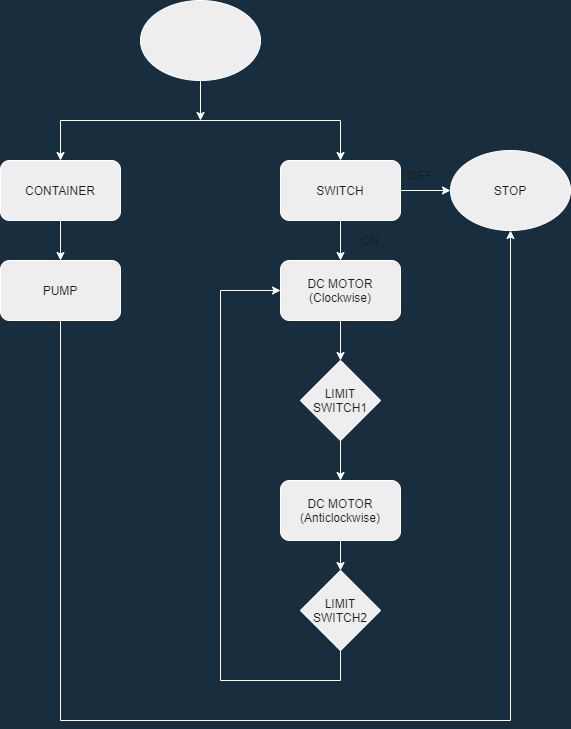

The diagram above was exported from draw.io. Its source (the exported page's mxGraphModel, read from the mxfile embedded in the PNG):
<mxGraphModel dx="1038" dy="571" grid="1" gridSize="10" guides="1" tooltips="1" connect="1" arrows="1" fold="1" page="1" pageScale="1" pageWidth="850" pageHeight="1100" background="#182E3E" math="0" shadow="0">
  <root>
    <mxCell id="0" />
    <mxCell id="1" parent="0" />
    <mxCell id="tvntngRJ95gjwy-E0IJJ-12" style="edgeStyle=orthogonalEdgeStyle;rounded=0;orthogonalLoop=1;jettySize=auto;html=1;entryX=0.5;entryY=0;entryDx=0;entryDy=0;strokeColor=#FFFFFF;labelBackgroundColor=#182E3E;fontColor=#FFFFFF;" edge="1" parent="1" source="tvntngRJ95gjwy-E0IJJ-1" target="tvntngRJ95gjwy-E0IJJ-10">
      <mxGeometry relative="1" as="geometry" />
    </mxCell>
    <mxCell id="tvntngRJ95gjwy-E0IJJ-1" value="CONTAINER" style="rounded=1;whiteSpace=wrap;html=1;fillColor=#EEEEEE;strokeColor=#FFFFFF;fontColor=#1A1A1A;" vertex="1" parent="1">
      <mxGeometry x="220" y="200" width="120" height="60" as="geometry" />
    </mxCell>
    <mxCell id="tvntngRJ95gjwy-E0IJJ-4" style="edgeStyle=orthogonalEdgeStyle;rounded=0;orthogonalLoop=1;jettySize=auto;html=1;strokeColor=#FFFFFF;labelBackgroundColor=#182E3E;fontColor=#FFFFFF;" edge="1" parent="1" source="tvntngRJ95gjwy-E0IJJ-2">
      <mxGeometry relative="1" as="geometry">
        <mxPoint x="420" y="160" as="targetPoint" />
      </mxGeometry>
    </mxCell>
    <mxCell id="tvntngRJ95gjwy-E0IJJ-2" value="" style="ellipse;whiteSpace=wrap;html=1;fillColor=#EEEEEE;strokeColor=#FFFFFF;fontColor=#1A1A1A;" vertex="1" parent="1">
      <mxGeometry x="360" y="40" width="120" height="80" as="geometry" />
    </mxCell>
    <mxCell id="tvntngRJ95gjwy-E0IJJ-5" value="" style="endArrow=none;html=1;strokeColor=#FFFFFF;labelBackgroundColor=#182E3E;fontColor=#FFFFFF;" edge="1" parent="1">
      <mxGeometry width="50" height="50" relative="1" as="geometry">
        <mxPoint x="280" y="160" as="sourcePoint" />
        <mxPoint x="560" y="160" as="targetPoint" />
      </mxGeometry>
    </mxCell>
    <mxCell id="tvntngRJ95gjwy-E0IJJ-11" style="edgeStyle=orthogonalEdgeStyle;rounded=0;orthogonalLoop=1;jettySize=auto;html=1;entryX=0.5;entryY=0;entryDx=0;entryDy=0;strokeColor=#FFFFFF;labelBackgroundColor=#182E3E;fontColor=#FFFFFF;" edge="1" parent="1" source="tvntngRJ95gjwy-E0IJJ-6" target="tvntngRJ95gjwy-E0IJJ-9">
      <mxGeometry relative="1" as="geometry" />
    </mxCell>
    <mxCell id="tvntngRJ95gjwy-E0IJJ-16" style="edgeStyle=orthogonalEdgeStyle;rounded=0;orthogonalLoop=1;jettySize=auto;html=1;strokeColor=#FFFFFF;labelBackgroundColor=#182E3E;fontColor=#FFFFFF;" edge="1" parent="1" source="tvntngRJ95gjwy-E0IJJ-6" target="tvntngRJ95gjwy-E0IJJ-17">
      <mxGeometry relative="1" as="geometry">
        <mxPoint x="680" y="230" as="targetPoint" />
      </mxGeometry>
    </mxCell>
    <mxCell id="tvntngRJ95gjwy-E0IJJ-6" value="SWITCH" style="rounded=1;whiteSpace=wrap;html=1;fillColor=#EEEEEE;strokeColor=#FFFFFF;fontColor=#1A1A1A;" vertex="1" parent="1">
      <mxGeometry x="500" y="200" width="120" height="60" as="geometry" />
    </mxCell>
    <mxCell id="tvntngRJ95gjwy-E0IJJ-7" value="" style="endArrow=classic;html=1;strokeColor=#FFFFFF;labelBackgroundColor=#182E3E;fontColor=#FFFFFF;" edge="1" parent="1" target="tvntngRJ95gjwy-E0IJJ-6">
      <mxGeometry width="50" height="50" relative="1" as="geometry">
        <mxPoint x="560" y="160" as="sourcePoint" />
        <mxPoint x="450" y="270" as="targetPoint" />
      </mxGeometry>
    </mxCell>
    <mxCell id="tvntngRJ95gjwy-E0IJJ-8" value="" style="endArrow=classic;html=1;strokeColor=#FFFFFF;labelBackgroundColor=#182E3E;fontColor=#FFFFFF;" edge="1" parent="1" target="tvntngRJ95gjwy-E0IJJ-1">
      <mxGeometry width="50" height="50" relative="1" as="geometry">
        <mxPoint x="280" y="160" as="sourcePoint" />
        <mxPoint x="450" y="270" as="targetPoint" />
      </mxGeometry>
    </mxCell>
    <mxCell id="tvntngRJ95gjwy-E0IJJ-18" style="edgeStyle=orthogonalEdgeStyle;rounded=0;orthogonalLoop=1;jettySize=auto;html=1;entryX=0.5;entryY=0;entryDx=0;entryDy=0;strokeColor=#FFFFFF;labelBackgroundColor=#182E3E;fontColor=#FFFFFF;" edge="1" parent="1" source="tvntngRJ95gjwy-E0IJJ-9" target="tvntngRJ95gjwy-E0IJJ-13">
      <mxGeometry relative="1" as="geometry" />
    </mxCell>
    <mxCell id="tvntngRJ95gjwy-E0IJJ-9" value="DC MOTOR&lt;br&gt;(Clockwise)" style="rounded=1;whiteSpace=wrap;html=1;fillColor=#EEEEEE;strokeColor=#FFFFFF;fontColor=#1A1A1A;" vertex="1" parent="1">
      <mxGeometry x="500" y="300" width="120" height="60" as="geometry" />
    </mxCell>
    <mxCell id="tvntngRJ95gjwy-E0IJJ-10" value="PUMP" style="rounded=1;whiteSpace=wrap;html=1;fillColor=#EEEEEE;strokeColor=#FFFFFF;fontColor=#1A1A1A;" vertex="1" parent="1">
      <mxGeometry x="220" y="300" width="120" height="60" as="geometry" />
    </mxCell>
    <mxCell id="tvntngRJ95gjwy-E0IJJ-19" style="edgeStyle=orthogonalEdgeStyle;rounded=0;orthogonalLoop=1;jettySize=auto;html=1;entryX=0.5;entryY=0;entryDx=0;entryDy=0;strokeColor=#FFFFFF;labelBackgroundColor=#182E3E;fontColor=#FFFFFF;" edge="1" parent="1" source="tvntngRJ95gjwy-E0IJJ-13" target="tvntngRJ95gjwy-E0IJJ-14">
      <mxGeometry relative="1" as="geometry" />
    </mxCell>
    <mxCell id="tvntngRJ95gjwy-E0IJJ-13" value="LIMIT SWITCH1" style="rhombus;whiteSpace=wrap;html=1;fillColor=#EEEEEE;strokeColor=#FFFFFF;fontColor=#1A1A1A;" vertex="1" parent="1">
      <mxGeometry x="520" y="400" width="80" height="80" as="geometry" />
    </mxCell>
    <mxCell id="tvntngRJ95gjwy-E0IJJ-20" style="edgeStyle=orthogonalEdgeStyle;rounded=0;orthogonalLoop=1;jettySize=auto;html=1;entryX=0.5;entryY=0;entryDx=0;entryDy=0;strokeColor=#FFFFFF;labelBackgroundColor=#182E3E;fontColor=#FFFFFF;" edge="1" parent="1" source="tvntngRJ95gjwy-E0IJJ-14" target="tvntngRJ95gjwy-E0IJJ-15">
      <mxGeometry relative="1" as="geometry" />
    </mxCell>
    <mxCell id="tvntngRJ95gjwy-E0IJJ-14" value="DC MOTOR&lt;br&gt;(Anticlockwise)" style="rounded=1;whiteSpace=wrap;html=1;fillColor=#EEEEEE;strokeColor=#FFFFFF;fontColor=#1A1A1A;" vertex="1" parent="1">
      <mxGeometry x="500" y="520" width="120" height="60" as="geometry" />
    </mxCell>
    <mxCell id="tvntngRJ95gjwy-E0IJJ-15" value="LIMIT SWITCH2" style="rhombus;whiteSpace=wrap;html=1;fillColor=#EEEEEE;strokeColor=#FFFFFF;fontColor=#1A1A1A;" vertex="1" parent="1">
      <mxGeometry x="520" y="610" width="80" height="80" as="geometry" />
    </mxCell>
    <mxCell id="tvntngRJ95gjwy-E0IJJ-17" value="STOP" style="ellipse;whiteSpace=wrap;html=1;fillColor=#EEEEEE;strokeColor=#FFFFFF;fontColor=#1A1A1A;" vertex="1" parent="1">
      <mxGeometry x="670" y="190" width="120" height="80" as="geometry" />
    </mxCell>
    <mxCell id="tvntngRJ95gjwy-E0IJJ-21" value="" style="endArrow=none;html=1;exitX=0.5;exitY=1;exitDx=0;exitDy=0;strokeColor=#FFFFFF;labelBackgroundColor=#182E3E;fontColor=#FFFFFF;" edge="1" parent="1" source="tvntngRJ95gjwy-E0IJJ-15">
      <mxGeometry width="50" height="50" relative="1" as="geometry">
        <mxPoint x="400" y="560" as="sourcePoint" />
        <mxPoint x="560" y="720" as="targetPoint" />
      </mxGeometry>
    </mxCell>
    <mxCell id="tvntngRJ95gjwy-E0IJJ-22" value="" style="endArrow=none;html=1;strokeColor=#FFFFFF;labelBackgroundColor=#182E3E;fontColor=#FFFFFF;" edge="1" parent="1">
      <mxGeometry width="50" height="50" relative="1" as="geometry">
        <mxPoint x="440" y="720" as="sourcePoint" />
        <mxPoint x="560" y="720" as="targetPoint" />
      </mxGeometry>
    </mxCell>
    <mxCell id="tvntngRJ95gjwy-E0IJJ-23" value="" style="endArrow=none;html=1;strokeColor=#FFFFFF;labelBackgroundColor=#182E3E;fontColor=#FFFFFF;" edge="1" parent="1">
      <mxGeometry width="50" height="50" relative="1" as="geometry">
        <mxPoint x="440" y="720" as="sourcePoint" />
        <mxPoint x="440" y="330" as="targetPoint" />
      </mxGeometry>
    </mxCell>
    <mxCell id="tvntngRJ95gjwy-E0IJJ-24" value="" style="endArrow=classic;html=1;entryX=0;entryY=0.5;entryDx=0;entryDy=0;strokeColor=#FFFFFF;labelBackgroundColor=#182E3E;fontColor=#FFFFFF;" edge="1" parent="1" target="tvntngRJ95gjwy-E0IJJ-9">
      <mxGeometry width="50" height="50" relative="1" as="geometry">
        <mxPoint x="440" y="330" as="sourcePoint" />
        <mxPoint x="450" y="510" as="targetPoint" />
      </mxGeometry>
    </mxCell>
    <mxCell id="tvntngRJ95gjwy-E0IJJ-25" value="" style="endArrow=none;html=1;exitX=0.5;exitY=1;exitDx=0;exitDy=0;strokeColor=#FFFFFF;labelBackgroundColor=#182E3E;fontColor=#FFFFFF;" edge="1" parent="1" source="tvntngRJ95gjwy-E0IJJ-10">
      <mxGeometry width="50" height="50" relative="1" as="geometry">
        <mxPoint x="400" y="560" as="sourcePoint" />
        <mxPoint x="280" y="760" as="targetPoint" />
      </mxGeometry>
    </mxCell>
    <mxCell id="tvntngRJ95gjwy-E0IJJ-26" value="" style="endArrow=none;html=1;strokeColor=#FFFFFF;labelBackgroundColor=#182E3E;fontColor=#FFFFFF;" edge="1" parent="1">
      <mxGeometry width="50" height="50" relative="1" as="geometry">
        <mxPoint x="280" y="760" as="sourcePoint" />
        <mxPoint x="730" y="760" as="targetPoint" />
      </mxGeometry>
    </mxCell>
    <mxCell id="tvntngRJ95gjwy-E0IJJ-27" value="" style="endArrow=classic;html=1;entryX=0.5;entryY=1;entryDx=0;entryDy=0;strokeColor=#FFFFFF;labelBackgroundColor=#182E3E;fontColor=#FFFFFF;" edge="1" parent="1" target="tvntngRJ95gjwy-E0IJJ-17">
      <mxGeometry width="50" height="50" relative="1" as="geometry">
        <mxPoint x="730" y="760" as="sourcePoint" />
        <mxPoint x="720" y="280" as="targetPoint" />
      </mxGeometry>
    </mxCell>
    <mxCell id="tvntngRJ95gjwy-E0IJJ-28" value="ON" style="text;html=1;strokeColor=none;fillColor=none;align=center;verticalAlign=middle;whiteSpace=wrap;rounded=0;fontColor=#1A1A1A;" vertex="1" parent="1">
      <mxGeometry x="570" y="270" width="40" height="20" as="geometry" />
    </mxCell>
    <mxCell id="tvntngRJ95gjwy-E0IJJ-29" value="OFF" style="text;html=1;strokeColor=none;fillColor=none;align=center;verticalAlign=middle;whiteSpace=wrap;rounded=0;fontColor=#1A1A1A;" vertex="1" parent="1">
      <mxGeometry x="620" y="200" width="40" height="30" as="geometry" />
    </mxCell>
  </root>
</mxGraphModel>